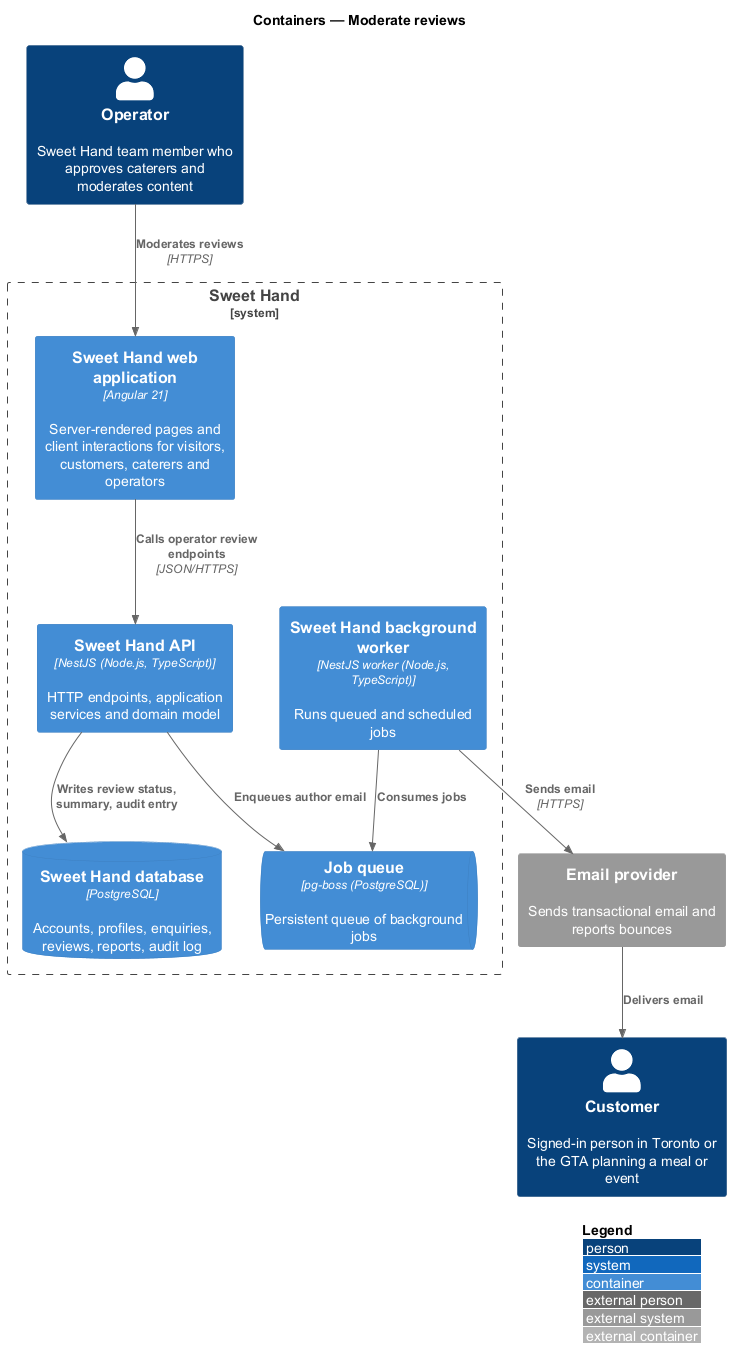

The diagram above was rendered by PlantUML. Its source (embedded in the PNG):
@startuml
!include <C4/C4_Container>
LAYOUT_WITH_LEGEND()
title Containers — Moderate reviews

Person(operator, "Operator", "Sweet Hand team member who approves caterers and moderates content")
Person(customer, "Customer", "Signed-in person in Toronto or the GTA planning a meal or event")
System_Boundary(sweethand, "Sweet Hand") {
  Container(web, "Sweet Hand web application", "Angular 21", "Server-rendered pages and client interactions for visitors, customers, caterers and operators")
  Container(api, "Sweet Hand API", "NestJS (Node.js, TypeScript)", "HTTP endpoints, application services and domain model")
  Container(worker, "Sweet Hand background worker", "NestJS worker (Node.js, TypeScript)", "Runs queued and scheduled jobs")
  ContainerDb(db, "Sweet Hand database", "PostgreSQL", "Accounts, profiles, enquiries, reviews, reports, audit log")
  ContainerQueue(queue, "Job queue", "pg-boss (PostgreSQL)", "Persistent queue of background jobs")
}
System_Ext(email, "Email provider", "Sends transactional email and reports bounces")

Rel(operator, web, "Moderates reviews", "HTTPS")
Rel(web, api, "Calls operator review endpoints", "JSON/HTTPS")
Rel(api, db, "Writes review status, summary, audit entry")
Rel(api, queue, "Enqueues author email")
Rel(worker, queue, "Consumes jobs")
Rel(worker, email, "Sends email", "HTTPS")
Rel(email, customer, "Delivers email")
@enduml